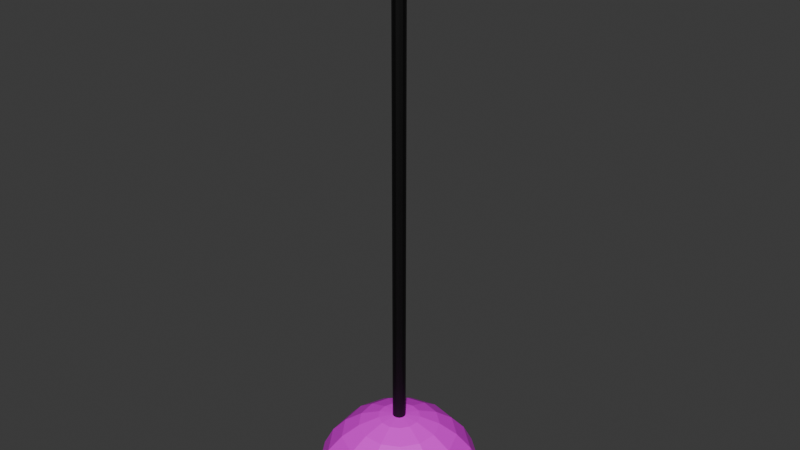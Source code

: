 # Source: hanging_light.blend  (saved by Blender 4.2.66; exported with 4.5.12 LTS)
import bpy
from mathutils import Matrix  # noqa: F401  (used for matrix-valued properties, if any)

bpy.ops.wm.read_factory_settings(use_empty=True)
scene = bpy.context.scene
scene.name = 'Scene'

# ---- collections
col_collection = bpy.data.collections.new('Collection'); scene.collection.children.link(col_collection)

# ---- images (referenced by path relative to the original .blend; pixels are not part of the script)
import os
ASSET_DIR = os.environ.get("B2B_ASSET_DIR", "")  # directory of the original .blend (textures are referenced by path, not embedded)
HERE = os.path.dirname(os.path.abspath(__file__))  # packed textures are extracted next to this script under _unpacked/

def load_image(name, relpath, width, height, colorspace="sRGB"):
    """Load a texture the original file referenced (path relative to the .blend, or extracted next to this script)."""
    p = next((c for c in (os.path.join(HERE, relpath), os.path.join(ASSET_DIR, relpath)) if relpath and os.path.exists(c)), "")
    if p:
        img = bpy.data.images.load(p, check_existing=True)
        img.name = name
    else:  # same state as the original file: an image datablock whose file is absent (Cycles renders it pink)
        img = bpy.data.images.new(name, width, height)
        img.source = "FILE"
        img.filepath = "//" + (relpath or name)
    img.colorspace_settings.name = colorspace
    return img
img_rust_jpg = load_image('rust.jpg', 'rust.jpg', 1024, 1024, 'sRGB')

# ---- materials (node trees are filled in below, after node groups)
mat_material_001 = bpy.data.materials.new('Material.001')
mat_material_002 = bpy.data.materials.new('Material.002')
mat_material_003 = bpy.data.materials.new('Material.003')

# ---- material node trees
mat_material_001.use_nodes = True; mat_material_001.node_tree.nodes.clear()
_N = mat_material_001.node_tree.nodes; _L = mat_material_001.node_tree.links
n0 = _N.new('ShaderNodeBsdfPrincipled'); n0.name = 'Principled BSDF'; n0.location = (10, 300)
n1 = _N.new('ShaderNodeOutputMaterial'); n1.name = 'Material Output'; n1.location = (300, 300)
n2 = _N.new('ShaderNodeTexImage'); n2.name = 'Image Texture'; n2.location = (-280, 271)
n2.image = img_rust_jpg
_L.new(n0.outputs[0], n1.inputs[0])
_L.new(n2.outputs[0], n0.inputs[0])
n1.is_active_output = True
mat_material_002.use_nodes = True; mat_material_002.node_tree.nodes.clear()
_N = mat_material_002.node_tree.nodes; _L = mat_material_002.node_tree.links
n0 = _N.new('ShaderNodeBsdfPrincipled'); n0.name = 'Principled BSDF'; n0.location = (10, 300)
n0.inputs[0].default_value = (0.0, 0.0, 0.0, 1.0)
n1 = _N.new('ShaderNodeOutputMaterial'); n1.name = 'Material Output'; n1.location = (300, 300)
_L.new(n0.outputs[0], n1.inputs[0])
n1.is_active_output = True
mat_material_003.use_nodes = True; mat_material_003.node_tree.nodes.clear()
_N = mat_material_003.node_tree.nodes; _L = mat_material_003.node_tree.links
n0 = _N.new('ShaderNodeBsdfPrincipled'); n0.name = 'Principled BSDF'; n0.location = (10, 300)
n0.inputs[0].default_value = (0.7718, 0.8001, 0.1957, 1.0)
n1 = _N.new('ShaderNodeOutputMaterial'); n1.name = 'Material Output'; n1.location = (300, 300)
_L.new(n0.outputs[0], n1.inputs[0])
n1.is_active_output = True

# ---- world
world_world = bpy.data.worlds.new('World'); scene.world = world_world
world_world.use_nodes = True; world_world.node_tree.nodes.clear()
_N = world_world.node_tree.nodes; _L = world_world.node_tree.links
n0 = _N.new('ShaderNodeOutputWorld'); n0.name = 'World Output'; n0.location = (300, 300)
n1 = _N.new('ShaderNodeBackground'); n1.name = 'Background'; n1.location = (10, 300)
n1.inputs[0].default_value = (0.05088, 0.05088, 0.05088, 1.0)
_L.new(n1.outputs[0], n0.inputs[0])
n0.is_active_output = True
world_world.color = (0.05088, 0.05088, 0.05088)
world_world.sun_shadow_jitter_overblur = 0.0

# ---- meshes
me_cylinder = bpy.data.meshes.new('Cylinder')
me_cylinder.from_pydata([(0.0, 1.0, -1.0), (0.0, 1.0, 1.0), (0.4647, 0.8855, -1.0), (0.4647, 0.8855, 1.0), (0.823, 0.5681, -1.0), (0.823, 0.5681, 1.0), (0.9927, 0.1205, -1.0), (0.9927, 0.1205, 1.0), (0.935, -0.3546, -1.0), (0.935, -0.3546, 1.0), (0.6631, -0.7485, -1.0), (0.6631, -0.7485, 1.0), (0.2393, -0.9709, -1.0), (0.2393, -0.9709, 1.0), (-0.2393, -0.9709, -1.0), (-0.2393, -0.9709, 1.0), (-0.6631, -0.7485, -1.0), (-0.6631, -0.7485, 1.0), (-0.935, -0.3546, -1.0), (-0.935, -0.3546, 1.0), (-0.9927, 0.1205, -1.0), (-0.9927, 0.1205, 1.0), (-0.823, 0.5681, -1.0), (-0.823, 0.5681, 1.0), (-0.4647, 0.8855, -1.0), (-0.4647, 0.8855, 1.0), (4.771e-08, 2.233, -1.028), (1.038, 1.977, -1.028), (1.838, 1.269, -1.028), (2.217, 0.2692, -1.028), (2.088, -0.7919, -1.028), (1.481, -1.672, -1.028), (0.5344, -2.168, -1.028), (-0.5344, -2.168, -1.028), (-1.481, -1.672, -1.028), (-2.088, -0.7919, -1.028), (-2.217, 0.2692, -1.028), (-1.838, 1.269, -1.028), (-1.038, 1.977, -1.028), (1.958e-06, 1.836, -1.159), (0.8532, 1.626, -1.159), (1.511, 1.043, -1.159), (1.823, 0.2213, -1.159), (1.717, -0.6511, -1.159), (1.218, -1.374, -1.159), (0.4394, -1.783, -1.159), (-0.4394, -1.783, -1.159), (-1.218, -1.374, -1.159), (-1.717, -0.6511, -1.159), (-1.823, 0.2213, -1.159), (-1.511, 1.043, -1.159), (-0.8532, 1.626, -1.159), (1.952e-06, 2.233, -1.133), (1.038, 1.977, -1.133), (1.838, 1.269, -1.133), (2.217, 0.2692, -1.133), (2.088, -0.7919, -1.133), (1.481, -1.672, -1.133), (0.5344, -2.168, -1.133), (-0.5344, -2.168, -1.133), (-1.481, -1.672, -1.133), (-2.088, -0.7919, -1.133), (-2.217, 0.2692, -1.133), (-1.838, 1.269, -1.133), (-1.038, 1.977, -1.133), (0.0, 12.62, -1.181), (1.501, 2.861, -0.9689), (2.916, 5.555, -0.9984), (4.16, 7.927, -1.046), (5.163, 9.838, -1.108), (5.866, 11.18, -1.181), (6.228, 11.87, -1.262), (-3.549e-07, 12.23, -1.259), (1.234e-08, 10.14, -1.118), (1.234e-08, 8.171, -1.062), (-1.713e-07, 5.726, -1.018), (1.234e-08, 2.949, -0.9916), (-5.684, 10.83, -1.259), (2.659, 1.835, -0.9689), (5.163, 3.564, -0.9984), (7.368, 5.085, -1.046), (9.144, 6.311, -1.108), (10.39, 7.171, -1.181), (11.03, 7.613, -1.262), (-5.354, 10.2, -1.186), (-4.713, 8.979, -1.118), (-3.797, 7.235, -1.062), (-2.661, 5.07, -1.018), (-1.37, 2.611, -0.9916), (-10.07, 6.948, -1.259), (3.207, 0.3894, -0.9689), (6.228, 0.7562, -0.9984), (8.887, 1.079, -1.046), (11.03, 1.339, -1.108), (12.53, 1.522, -1.181), (13.3, 1.615, -1.262), (-9.482, 6.545, -1.186), (-8.345, 5.76, -1.118), (-6.724, 4.642, -1.062), (-4.713, 3.253, -1.018), (-2.427, 1.675, -0.9916), (-12.14, 1.474, -1.259), (3.021, -1.146, -0.9689), (5.866, -2.225, -0.9984), (8.37, -3.175, -1.046), (10.39, -3.94, -1.108), (11.8, -4.476, -1.181), (12.53, -4.752, -1.262), (-11.44, 1.389, -1.186), (-10.07, 1.222, -1.118), (-8.111, 0.9849, -1.062), (-5.684, 0.6902, -1.018), (-2.927, 0.3554, -0.9916), (1.234e-08, 1.778e-08, -0.9824), (2.142, -2.418, -0.9689), (4.16, -4.696, -0.9984), (5.936, -6.701, -1.046), (7.368, -8.316, -1.108), (8.37, -9.448, -1.181), (8.887, -10.03, -1.262), (-11.44, -4.337, -1.259), (-10.77, -4.085, -1.186), (-9.482, -3.596, -1.118), (-7.64, -2.897, -1.062), (-5.354, -2.031, -1.018), (-2.757, -1.046, -0.9916), (0.7732, -3.137, -0.9689), (1.501, -6.092, -0.9984), (2.142, -8.692, -1.046), (2.659, -10.79, -1.108), (3.021, -12.26, -1.181), (3.207, -13.01, -1.262), (-8.111, -9.156, -1.259), (-7.64, -8.624, -1.186), (-6.724, -7.59, -1.118), (-5.418, -6.116, -1.062), (-3.797, -4.286, -1.018), (-1.955, -2.207, -0.9916), (-0.7732, -3.137, -0.9689), (-1.501, -6.092, -0.9984), (-2.142, -8.692, -1.046), (-2.659, -10.79, -1.108), (-3.021, -12.26, -1.181), (-3.207, -13.01, -1.262), (-2.927, -11.88, -1.259), (-2.757, -11.19, -1.186), (-2.427, -9.846, -1.118), (-1.955, -7.933, -1.062), (-1.37, -5.56, -1.018), (-0.7057, -2.863, -0.9916), (-2.142, -2.418, -0.9689), (-4.16, -4.696, -0.9984), (-5.936, -6.701, -1.046), (-7.368, -8.316, -1.108), (-8.37, -9.448, -1.181), (-8.887, -10.03, -1.262), (2.927, -11.88, -1.259), (2.757, -11.19, -1.186), (2.427, -9.846, -1.118), (1.955, -7.933, -1.062), (1.37, -5.56, -1.018), (0.7057, -2.863, -0.9916), (8.111, -9.156, -1.259), (-3.021, -1.146, -0.9689), (-5.866, -2.225, -0.9984), (-8.37, -3.175, -1.046), (-10.39, -3.94, -1.108), (-11.8, -4.476, -1.181), (-12.53, -4.752, -1.262), (7.64, -8.624, -1.186), (6.724, -7.59, -1.118), (5.418, -6.116, -1.062), (3.797, -4.286, -1.018), (1.955, -2.207, -0.9916), (11.44, -4.337, -1.259), (0.0, 0.0, -0.9589), (-3.207, 0.3894, -0.9689), (-6.228, 0.7562, -0.9984), (-8.887, 1.079, -1.046), (-11.03, 1.339, -1.108), (-12.53, 1.522, -1.181), (-13.3, 1.615, -1.262), (10.77, -4.085, -1.186), (9.482, -3.596, -1.118), (7.64, -2.897, -1.062), (5.354, -2.031, -1.018), (2.757, -1.046, -0.9916), (12.14, 1.474, -1.259), (-2.659, 1.835, -0.9689), (-5.163, 3.564, -0.9984), (-7.368, 5.085, -1.046), (-9.144, 6.311, -1.108), (-10.39, 7.171, -1.181), (-11.03, 7.613, -1.262), (11.44, 1.389, -1.186), (10.07, 1.222, -1.118), (8.111, 0.9849, -1.062), (5.684, 0.6902, -1.018), (2.927, 0.3554, -0.9916), (10.07, 6.948, -1.259), (-1.501, 2.861, -0.9689), (-2.916, 5.555, -0.9984), (-4.16, 7.927, -1.046), (-5.163, 9.838, -1.108), (-5.866, 11.18, -1.181), (-6.228, 11.87, -1.262), (9.482, 6.545, -1.186), (8.345, 5.76, -1.118), (6.724, 4.642, -1.062), (4.713, 3.253, -1.018), (2.427, 1.675, -0.9916), (5.684, 10.83, -1.259), (0.0, 3.231, -0.9689), (-2.012e-07, 6.274, -0.9984), (0.0, 8.952, -1.046), (0.0, 11.11, -1.108), (-4.023e-07, 13.4, -1.262), (5.354, 10.2, -1.186), (4.713, 8.979, -1.118), (3.797, 7.235, -1.062), (2.661, 5.07, -1.018), (1.37, 2.611, -0.9916), (1.234e-08, 11.52, -1.186)], [], [(0, 1, 3, 2), (2, 3, 5, 4), (4, 5, 7, 6), (6, 7, 9, 8), (8, 9, 11, 10), (10, 11, 13, 12), (12, 13, 15, 14), (14, 15, 17, 16), (16, 17, 19, 18), (18, 19, 21, 20), (20, 21, 23, 22), (3, 1, 25, 23, 21, 19, 17, 15, 13, 11, 9, 7, 5), (22, 23, 25, 24), (24, 25, 1, 0), (20, 22, 37, 36), (33, 34, 60, 59), (6, 8, 30, 29), (16, 18, 35, 34), (2, 4, 28, 27), (12, 14, 33, 32), (22, 24, 38, 37), (8, 10, 31, 30), (18, 20, 36, 35), (4, 6, 29, 28), (14, 16, 34, 33), (0, 2, 27, 26), (24, 0, 26, 38), (10, 12, 32, 31), (39, 40, 41, 42, 43, 44, 45, 46, 47, 48, 49, 50, 51), (26, 27, 53, 52), (34, 35, 61, 60), (27, 28, 54, 53), (35, 36, 62, 61), (28, 29, 55, 54), (36, 37, 63, 62), (29, 30, 56, 55), (37, 38, 64, 63), (30, 31, 57, 56), (38, 26, 52, 64), (31, 32, 58, 57), (32, 33, 59, 58), (40, 39, 52, 53), (41, 40, 53, 54), (42, 41, 54, 55), (43, 42, 55, 56), (44, 43, 56, 57), (45, 44, 57, 58), (46, 45, 58, 59), (47, 46, 59, 60), (48, 47, 60, 61), (49, 48, 61, 62), (50, 49, 62, 63), (51, 50, 63, 64), (39, 51, 64, 52), (193, 181, 101, 89), (215, 69, 68, 214), (119, 107, 174, 162), (65, 70, 69, 215), (85, 86, 74, 73), (216, 71, 70, 65), (83, 71, 211, 199), (155, 143, 144, 132), (212, 66, 175), (131, 119, 162, 156), (213, 67, 66, 212), (216, 205, 77, 72), (214, 68, 67, 213), (168, 155, 132, 120), (71, 83, 82, 70), (71, 216, 72, 211), (107, 95, 187, 174), (66, 78, 175), (181, 168, 120, 101), (67, 79, 78, 66), (95, 83, 199, 187), (68, 80, 79, 67), (205, 193, 89, 77), (69, 81, 80, 68), (143, 131, 156, 144), (70, 82, 81, 69), (87, 88, 76, 75), (78, 90, 175), (88, 113, 76), (79, 91, 90, 78), (77, 84, 222, 72), (80, 92, 91, 79), (84, 85, 73, 222), (81, 93, 92, 80), (100, 113, 88), (82, 94, 93, 81), (89, 96, 84, 77), (83, 95, 94, 82), (86, 87, 75, 74), (101, 108, 96, 89), (93, 105, 104, 92), (108, 109, 97, 96), (94, 106, 105, 93), (109, 110, 98, 97), (95, 107, 106, 94), (96, 97, 85, 84), (97, 98, 86, 85), (90, 102, 175), (98, 99, 87, 86), (91, 103, 102, 90), (99, 100, 88, 87), (92, 104, 103, 91), (107, 119, 118, 106), (110, 111, 99, 98), (111, 112, 100, 99), (102, 114, 175), (112, 113, 100), (103, 115, 114, 102), (123, 124, 111, 110), (104, 116, 115, 103), (124, 125, 112, 111), (105, 117, 116, 104), (125, 113, 112), (106, 118, 117, 105), (120, 121, 108, 101), (114, 126, 175), (137, 113, 125), (115, 127, 126, 114), (132, 133, 121, 120), (116, 128, 127, 115), (133, 134, 122, 121), (117, 129, 128, 116), (134, 135, 123, 122), (118, 130, 129, 117), (135, 136, 124, 123), (119, 131, 130, 118), (121, 122, 109, 108), (122, 123, 110, 109), (147, 148, 136, 135), (129, 141, 140, 128), (148, 149, 137, 136), (130, 142, 141, 129), (149, 113, 137), (131, 143, 142, 130), (136, 137, 125, 124), (144, 145, 133, 132), (126, 138, 175), (145, 146, 134, 133), (127, 139, 138, 126), (146, 147, 135, 134), (128, 140, 139, 127), (159, 160, 148, 147), (160, 161, 149, 148), (138, 150, 175), (161, 113, 149), (139, 151, 150, 138), (156, 157, 145, 144), (140, 152, 151, 139), (157, 158, 146, 145), (141, 153, 152, 140), (158, 159, 147, 146), (142, 154, 153, 141), (162, 169, 157, 156), (143, 155, 154, 142), (171, 172, 160, 159), (151, 164, 163, 150), (172, 173, 161, 160), (152, 165, 164, 151), (173, 113, 161), (153, 166, 165, 152), (182, 183, 170, 169), (154, 167, 166, 153), (183, 184, 171, 170), (155, 168, 167, 154), (169, 170, 158, 157), (170, 171, 159, 158), (150, 163, 175), (166, 179, 178, 165), (195, 196, 184, 183), (167, 180, 179, 166), (185, 186, 173, 172), (168, 181, 180, 167), (196, 197, 185, 184), (197, 198, 186, 185), (163, 176, 175), (198, 113, 186), (164, 177, 176, 163), (187, 194, 182, 174), (165, 178, 177, 164), (194, 195, 183, 182), (199, 206, 194, 187), (206, 207, 195, 194), (176, 188, 175), (207, 208, 196, 195), (177, 189, 188, 176), (208, 209, 197, 196), (178, 190, 189, 177), (209, 210, 198, 197), (179, 191, 190, 178), (210, 113, 198), (180, 192, 191, 179), (186, 113, 173), (181, 193, 192, 180), (189, 201, 200, 188), (220, 221, 210, 209), (190, 202, 201, 189), (221, 113, 210), (191, 203, 202, 190), (211, 217, 206, 199), (192, 204, 203, 191), (174, 182, 169, 162), (193, 205, 204, 192), (217, 218, 207, 206), (218, 219, 208, 207), (188, 200, 175), (219, 220, 209, 208), (73, 74, 219, 218), (204, 65, 215, 203), (184, 185, 172, 171), (205, 216, 65, 204), (74, 75, 220, 219), (75, 76, 221, 220), (200, 212, 175), (76, 113, 221), (201, 213, 212, 200), (72, 222, 217, 211), (202, 214, 213, 201), (222, 73, 218, 217), (203, 215, 214, 202)])
me_cylinder.polygons.foreach_set('material_index', [1, 1, 1, 1, 1, 1, 1, 1, 1, 1, 1, 1, 1, 1, 0, 2, 0, 0, 0, 0, 0, 0, 0, 0, 0, 0, 0, 0, 2, 2, 2, 2, 2, 2, 2, 2, 2, 2, 2, 2, 2, 2, 2, 2, 2, 2, 2, 2, 2, 2, 2, 2, 2, 2, 0, 0, 0, 0, 1, 0, 0, 0, 0, 0, 0, 0, 0, 0, 0, 0, 0, 0, 0, 0, 0, 0, 0, 0, 0, 0, 1, 0, 1, 0, 1, 0, 1, 0, 1, 0, 1, 0, 1, 1, 0, 1, 0, 1, 0, 1, 1, 0, 1, 0, 1, 0, 0, 1, 1, 0, 1, 0, 1, 0, 1, 0, 1, 0, 1, 0, 1, 0, 1, 0, 1, 0, 1, 0, 1, 0, 1, 1, 1, 0, 1, 0, 1, 0, 1, 1, 0, 1, 0, 1, 0, 1, 1, 0, 1, 0, 1, 0, 1, 0, 1, 0, 1, 0, 1, 0, 1, 0, 1, 0, 1, 0, 1, 0, 1, 1, 0, 0, 1, 0, 1, 0, 1, 1, 0, 1, 0, 1, 0, 1, 1, 1, 0, 1, 0, 1, 0, 1, 0, 1, 0, 1, 0, 0, 1, 0, 1, 0, 1, 0, 1, 0, 1, 1, 0, 1, 1, 0, 1, 0, 1, 1, 0, 1, 0, 1, 0, 1, 0])
_uv = me_cylinder.uv_layers.new(name='UVMap')
_uv.uv.foreach_set('vector', [1.0, 0.5, 1.0, 1.0, 0.9231, 1.0, 0.9231, 0.5, 0.9231, 0.5, 0.9231, 1.0, 0.8462, 1.0, 0.8462, 0.5, 0.8462, 0.5, 0.8462, 1.0, 0.7692, 1.0, 0.7692, 0.5, 0.7692, 0.5, 0.7692, 1.0, 0.6923, 1.0, 0.6923, 0.5, 0.6923, 0.5, 0.6923, 1.0, 0.6154, 1.0, 0.6154, 0.5, 0.6154, 0.5, 0.6154, 1.0, 0.5385, 1.0, 0.5385, 0.5, 0.5385, 0.5, 0.5385, 1.0, 0.4615, 1.0, 0.4615, 0.5, 0.4615, 0.5, 0.4615, 1.0, 0.3846, 1.0, 0.3846, 0.5, 0.3846, 0.5, 0.3846, 1.0, 0.3077, 1.0, 0.3077, 0.5, 0.3077, 0.5, 0.3077, 1.0, 0.2308, 1.0, 0.2308, 0.5, 0.2308, 0.5, 0.2308, 1.0, 0.1538, 1.0, 0.1538, 0.5, 0.3615, 0.4625, 0.25, 0.49, 0.1385, 0.4625, 0.05248, 0.3863, 0.01175, 0.2789, 0.0256, 0.1649, 0.09085, 0.07036, 0.1926, 0.01697, 0.3074, 0.01697, 0.4091, 0.07036, 0.4744, 0.1649, 0.4883, 0.2789, 0.4475, 0.3863, 0.1538, 0.5, 0.1538, 1.0, 0.07692, 1.0, 0.07692, 0.5, 0.07692, 0.5, 0.07692, 1.0, 4.47e-08, 1.0, 4.47e-08, 0.5, 0.2308, 0.5, 0.1538, 0.5, 0.1538, 0.5, 0.2308, 0.5, 0.4615, 0.5, 0.3846, 0.5, 0.3846, 0.5, 0.4615, 0.5, 0.7692, 0.5, 0.6923, 0.5, 0.6923, 0.5, 0.7692, 0.5, 0.3846, 0.5, 0.3077, 0.5, 0.3077, 0.5, 0.3846, 0.5, 0.9231, 0.5, 0.8462, 0.5, 0.8462, 0.5, 0.9231, 0.5, 0.5385, 0.5, 0.4615, 0.5, 0.4615, 0.5, 0.5385, 0.5, 0.1538, 0.5, 0.07692, 0.5, 0.07692, 0.5, 0.1538, 0.5, 0.6923, 0.5, 0.6154, 0.5, 0.6154, 0.5, 0.6923, 0.5, 0.3077, 0.5, 0.2308, 0.5, 0.2308, 0.5, 0.3077, 0.5, 0.8462, 0.5, 0.7692, 0.5, 0.7692, 0.5, 0.8462, 0.5, 0.4615, 0.5, 0.3846, 0.5, 0.3846, 0.5, 0.4615, 0.5, 1.0, 0.5, 0.9231, 0.5, 0.9231, 0.5, 1.0, 0.5, 0.07692, 0.5, 4.47e-08, 0.5, 4.47e-08, 0.5, 0.07692, 0.5, 0.6154, 0.5, 0.5385, 0.5, 0.5385, 0.5, 0.6154, 0.5, 0.75, 0.4473, 0.8417, 0.4247, 0.9124, 0.3621, 0.9459, 0.2738, 0.9345, 0.18, 0.8808, 0.1023, 0.7972, 0.05842, 0.7028, 0.05842, 0.6192, 0.1023, 0.5655, 0.18, 0.5541, 0.2738, 0.5876, 0.3621, 0.6583, 0.4247, 1.0, 0.5, 0.9231, 0.5, 0.9231, 0.5, 1.0, 0.5, 0.3846, 0.5, 0.3077, 0.5, 0.3077, 0.5, 0.3846, 0.5, 0.9231, 0.5, 0.8462, 0.5, 0.8462, 0.5, 0.9231, 0.5, 0.3077, 0.5, 0.2308, 0.5, 0.2308, 0.5, 0.3077, 0.5, 0.8462, 0.5, 0.7692, 0.5, 0.7692, 0.5, 0.8462, 0.5, 0.2308, 0.5, 0.1538, 0.5, 0.1538, 0.5, 0.2308, 0.5, 0.7692, 0.5, 0.6923, 0.5, 0.6923, 0.5, 0.7692, 0.5, 0.1538, 0.5, 0.07692, 0.5, 0.07692, 0.5, 0.1538, 0.5, 0.6923, 0.5, 0.6154, 0.5, 0.6154, 0.5, 0.6923, 0.5, 0.07692, 0.5, 4.47e-08, 0.5, 4.47e-08, 0.5, 0.07692, 0.5, 0.6154, 0.5, 0.5385, 0.5, 0.5385, 0.5, 0.6154, 0.5, 0.5385, 0.5, 0.4615, 0.5, 0.4615, 0.5, 0.5385, 0.5, 0.8417, 0.4247, 0.75, 0.4473, 0.75, 0.49, 0.8615, 0.4625, 0.9124, 0.3621, 0.8417, 0.4247, 0.8615, 0.4625, 0.9475, 0.3863, 0.9459, 0.2738, 0.9124, 0.3621, 0.9475, 0.3863, 0.9883, 0.2789, 0.9345, 0.18, 0.9459, 0.2738, 0.9883, 0.2789, 0.9744, 0.1649, 0.8808, 0.1023, 0.9345, 0.18, 0.9744, 0.1649, 0.9091, 0.07036, 0.7972, 0.05842, 0.8808, 0.1023, 0.9091, 0.07036, 0.8074, 0.01697, 0.7028, 0.05842, 0.7972, 0.05842, 0.8074, 0.01697, 0.6926, 0.01697, 0.6192, 0.1023, 0.7028, 0.05842, 0.6926, 0.01697, 0.5909, 0.07036, 0.5655, 0.18, 0.6192, 0.1023, 0.5909, 0.07036, 0.5256, 0.1649, 0.5541, 0.2738, 0.5655, 0.18, 0.5256, 0.1649, 0.5117, 0.2789, 0.5876, 0.3621, 0.5541, 0.2738, 0.5117, 0.2789, 0.5525, 0.3863, 0.6583, 0.4247, 0.5876, 0.3621, 0.5525, 0.3863, 0.6385, 0.4625, 0.75, 0.4473, 0.6583, 0.4247, 0.6385, 0.4625, 0.75, 0.49, 0.8462, 0.5385, 0.9231, 0.5385, 0.9231, 0.5385, 0.8462, 0.5385, 0.6923, 0.6923, 0.6154, 0.6923, 0.6154, 0.7692, 0.6923, 0.7692, 0.3077, 0.5385, 0.3846, 0.5385, 0.3846, 0.5385, 0.3077, 0.5385, 0.6923, 0.6154, 0.6154, 0.6154, 0.6154, 0.6923, 0.6923, 0.6923, 0.7692, 0.6923, 0.7692, 0.7692, 0.6923, 0.7692, 0.6923, 0.6923, 0.6923, 0.5385, 0.6154, 0.5385, 0.6154, 0.6154, 0.6923, 0.6154, 0.5385, 0.5385, 0.6154, 0.5385, 0.6154, 0.5385, 0.5385, 0.5385, 0.07692, 0.5385, 0.1538, 0.5385, 0.1538, 0.5385, 0.07692, 0.5385, 0.6923, 0.9231, 0.6154, 0.9231, 0.6538, 1.0, 0.2308, 0.5385, 0.3077, 0.5385, 0.3077, 0.5385, 0.2308, 0.5385, 0.6923, 0.8462, 0.6154, 0.8462, 0.6154, 0.9231, 0.6923, 0.9231, 0.6923, 0.5385, 0.7692, 0.5385, 0.7692, 0.5385, 0.6923, 0.5385, 0.6923, 0.7692, 0.6154, 0.7692, 0.6154, 0.8462, 0.6923, 0.8462, 2.98e-08, 0.5385, 0.07692, 0.5385, 0.07692, 0.5385, 2.98e-08, 0.5385, 0.6154, 0.5385, 0.5385, 0.5385, 0.5385, 0.6154, 0.6154, 0.6154, 0.6154, 0.5385, 0.6923, 0.5385, 0.6923, 0.5385, 0.6154, 0.5385, 0.3846, 0.5385, 0.4615, 0.5385, 0.4615, 0.5385, 0.3846, 0.5385, 0.6154, 0.9231, 0.5385, 0.9231, 0.5769, 1.0, 0.9231, 0.5385, 1.0, 0.5385, 1.0, 0.5385, 0.9231, 0.5385, 0.6154, 0.8462, 0.5385, 0.8462, 0.5385, 0.9231, 0.6154, 0.9231, 0.4615, 0.5385, 0.5385, 0.5385, 0.5385, 0.5385, 0.4615, 0.5385, 0.6154, 0.7692, 0.5385, 0.7692, 0.5385, 0.8462, 0.6154, 0.8462, 0.7692, 0.5385, 0.8462, 0.5385, 0.8462, 0.5385, 0.7692, 0.5385, 0.6154, 0.6923, 0.5385, 0.6923, 0.5385, 0.7692, 0.6154, 0.7692, 0.1538, 0.5385, 0.2308, 0.5385, 0.2308, 0.5385, 0.1538, 0.5385, 0.6154, 0.6154, 0.5385, 0.6154, 0.5385, 0.6923, 0.6154, 0.6923, 0.7692, 0.8462, 0.7692, 0.9231, 0.6923, 0.9231, 0.6923, 0.8462, 0.5385, 0.9231, 0.4615, 0.9231, 0.5, 1.0, 0.7692, 0.9231, 0.7308, 1.0, 0.6923, 0.9231, 0.5385, 0.8462, 0.4615, 0.8462, 0.4615, 0.9231, 0.5385, 0.9231, 0.7692, 0.5385, 0.7692, 0.6154, 0.6923, 0.6154, 0.6923, 0.5385, 0.5385, 0.7692, 0.4615, 0.7692, 0.4615, 0.8462, 0.5385, 0.8462, 0.7692, 0.6154, 0.7692, 0.6923, 0.6923, 0.6923, 0.6923, 0.6154, 0.5385, 0.6923, 0.4615, 0.6923, 0.4615, 0.7692, 0.5385, 0.7692, 0.8462, 0.9231, 0.8077, 1.0, 0.7692, 0.9231, 0.5385, 0.6154, 0.4615, 0.6154, 0.4615, 0.6923, 0.5385, 0.6923, 0.8462, 0.5385, 0.8462, 0.6154, 0.7692, 0.6154, 0.7692, 0.5385, 0.5385, 0.5385, 0.4615, 0.5385, 0.4615, 0.6154, 0.5385, 0.6154, 0.7692, 0.7692, 0.7692, 0.8462, 0.6923, 0.8462, 0.6923, 0.7692, 0.9231, 0.5385, 0.9231, 0.6154, 0.8462, 0.6154, 0.8462, 0.5385, 0.4615, 0.6923, 0.3846, 0.6923, 0.3846, 0.7692, 0.4615, 0.7692, 0.9231, 0.6154, 0.9231, 0.6923, 0.8462, 0.6923, 0.8462, 0.6154, 0.4615, 0.6154, 0.3846, 0.6154, 0.3846, 0.6923, 0.4615, 0.6923, 0.9231, 0.6923, 0.9231, 0.7692, 0.8462, 0.7692, 0.8462, 0.6923, 0.4615, 0.5385, 0.3846, 0.5385, 0.3846, 0.6154, 0.4615, 0.6154, 0.8462, 0.6154, 0.8462, 0.6923, 0.7692, 0.6923, 0.7692, 0.6154, 0.8462, 0.6923, 0.8462, 0.7692, 0.7692, 0.7692, 0.7692, 0.6923, 0.4615, 0.9231, 0.3846, 0.9231, 0.4231, 1.0, 0.8462, 0.7692, 0.8462, 0.8462, 0.7692, 0.8462, 0.7692, 0.7692, 0.4615, 0.8462, 0.3846, 0.8462, 0.3846, 0.9231, 0.4615, 0.9231, 0.8462, 0.8462, 0.8462, 0.9231, 0.7692, 0.9231, 0.7692, 0.8462, 0.4615, 0.7692, 0.3846, 0.7692, 0.3846, 0.8462, 0.4615, 0.8462, 0.3846, 0.5385, 0.3077, 0.5385, 0.3077, 0.6154, 0.3846, 0.6154, 0.9231, 0.7692, 0.9231, 0.8462, 0.8462, 0.8462, 0.8462, 0.7692, 0.9231, 0.8462, 0.9231, 0.9231, 0.8462, 0.9231, 0.8462, 0.8462, 0.3846, 0.9231, 0.3077, 0.9231, 0.3462, 1.0, 0.9231, 0.9231, 0.8846, 1.0, 0.8462, 0.9231, 0.3846, 0.8462, 0.3077, 0.8462, 0.3077, 0.9231, 0.3846, 0.9231, 1.0, 0.7692, 1.0, 0.8462, 0.9231, 0.8462, 0.9231, 0.7692, 0.3846, 0.7692, 0.3077, 0.7692, 0.3077, 0.8462, 0.3846, 0.8462, 1.0, 0.8462, 1.0, 0.9231, 0.9231, 0.9231, 0.9231, 0.8462, 0.3846, 0.6923, 0.3077, 0.6923, 0.3077, 0.7692, 0.3846, 0.7692, 1.0, 0.9231, 0.9615, 1.0, 0.9231, 0.9231, 0.3846, 0.6154, 0.3077, 0.6154, 0.3077, 0.6923, 0.3846, 0.6923, 1.0, 0.5385, 1.0, 0.6154, 0.9231, 0.6154, 0.9231, 0.5385, 0.3077, 0.9231, 0.2308, 0.9231, 0.2692, 1.0, 0.07692, 0.9231, 0.03846, 1.0, 2.98e-08, 0.9231, 0.3077, 0.8462, 0.2308, 0.8462, 0.2308, 0.9231, 0.3077, 0.9231, 0.07692, 0.5385, 0.07692, 0.6154, 0.0, 0.6154, 2.98e-08, 0.5385, 0.3077, 0.7692, 0.2308, 0.7692, 0.2308, 0.8462, 0.3077, 0.8462, 0.07692, 0.6154, 0.07692, 0.6923, 0.0, 0.6923, 0.0, 0.6154, 0.3077, 0.6923, 0.2308, 0.6923, 0.2308, 0.7692, 0.3077, 0.7692, 0.07692, 0.6923, 0.07692, 0.7692, 2.98e-08, 0.7692, 0.0, 0.6923, 0.3077, 0.6154, 0.2308, 0.6154, 0.2308, 0.6923, 0.3077, 0.6923, 0.07692, 0.7692, 0.07692, 0.8462, 2.98e-08, 0.8462, 2.98e-08, 0.7692, 0.3077, 0.5385, 0.2308, 0.5385, 0.2308, 0.6154, 0.3077, 0.6154, 1.0, 0.6154, 1.0, 0.6923, 0.9231, 0.6923, 0.9231, 0.6154, 1.0, 0.6923, 1.0, 0.7692, 0.9231, 0.7692, 0.9231, 0.6923, 0.1538, 0.7692, 0.1538, 0.8462, 0.07692, 0.8462, 0.07692, 0.7692, 0.2308, 0.6923, 0.1538, 0.6923, 0.1538, 0.7692, 0.2308, 0.7692, 0.1538, 0.8462, 0.1538, 0.9231, 0.07692, 0.9231, 0.07692, 0.8462, 0.2308, 0.6154, 0.1538, 0.6154, 0.1538, 0.6923, 0.2308, 0.6923, 0.1538, 0.9231, 0.1154, 1.0, 0.07692, 0.9231, 0.2308, 0.5385, 0.1538, 0.5385, 0.1538, 0.6154, 0.2308, 0.6154, 0.07692, 0.8462, 0.07692, 0.9231, 2.98e-08, 0.9231, 2.98e-08, 0.8462, 0.1538, 0.5385, 0.1538, 0.6154, 0.07692, 0.6154, 0.07692, 0.5385, 0.2308, 0.9231, 0.1538, 0.9231, 0.1923, 1.0, 0.1538, 0.6154, 0.1538, 0.6923, 0.07692, 0.6923, 0.07692, 0.6154, 0.2308, 0.8462, 0.1538, 0.8462, 0.1538, 0.9231, 0.2308, 0.9231, 0.1538, 0.6923, 0.1538, 0.7692, 0.07692, 0.7692, 0.07692, 0.6923, 0.2308, 0.7692, 0.1538, 0.7692, 0.1538, 0.8462, 0.2308, 0.8462, 0.2308, 0.7692, 0.2308, 0.8462, 0.1538, 0.8462, 0.1538, 0.7692, 0.2308, 0.8462, 0.2308, 0.9231, 0.1538, 0.9231, 0.1538, 0.8462, 0.1538, 0.9231, 0.07692, 0.9231, 0.1154, 1.0, 0.2308, 0.9231, 0.1923, 1.0, 0.1538, 0.9231, 0.1538, 0.8462, 0.07692, 0.8462, 0.07692, 0.9231, 0.1538, 0.9231, 0.2308, 0.5385, 0.2308, 0.6154, 0.1538, 0.6154, 0.1538, 0.5385, 0.1538, 0.7692, 0.07692, 0.7692, 0.07692, 0.8462, 0.1538, 0.8462, 0.2308, 0.6154, 0.2308, 0.6923, 0.1538, 0.6923, 0.1538, 0.6154, 0.1538, 0.6923, 0.07692, 0.6923, 0.07692, 0.7692, 0.1538, 0.7692, 0.2308, 0.6923, 0.2308, 0.7692, 0.1538, 0.7692, 0.1538, 0.6923, 0.1538, 0.6154, 0.07692, 0.6154, 0.07692, 0.6923, 0.1538, 0.6923, 0.3077, 0.5385, 0.3077, 0.6154, 0.2308, 0.6154, 0.2308, 0.5385, 0.1538, 0.5385, 0.07692, 0.5385, 0.07692, 0.6154, 0.1538, 0.6154, 0.3077, 0.7692, 0.3077, 0.8462, 0.2308, 0.8462, 0.2308, 0.7692, 0.07692, 0.8462, 2.98e-08, 0.8462, 2.98e-08, 0.9231, 0.07692, 0.9231, 0.3077, 0.8462, 0.3077, 0.9231, 0.2308, 0.9231, 0.2308, 0.8462, 0.07692, 0.7692, 2.98e-08, 0.7692, 2.98e-08, 0.8462, 0.07692, 0.8462, 0.3077, 0.9231, 0.2692, 1.0, 0.2308, 0.9231, 0.07692, 0.6923, 0.0, 0.6923, 2.98e-08, 0.7692, 0.07692, 0.7692, 0.3846, 0.6154, 0.3846, 0.6923, 0.3077, 0.6923, 0.3077, 0.6154, 0.07692, 0.6154, 0.0, 0.6154, 0.0, 0.6923, 0.07692, 0.6923, 0.3846, 0.6923, 0.3846, 0.7692, 0.3077, 0.7692, 0.3077, 0.6923, 0.07692, 0.5385, 2.98e-08, 0.5385, 0.0, 0.6154, 0.07692, 0.6154, 0.3077, 0.6154, 0.3077, 0.6923, 0.2308, 0.6923, 0.2308, 0.6154, 0.3077, 0.6923, 0.3077, 0.7692, 0.2308, 0.7692, 0.2308, 0.6923, 0.07692, 0.9231, 2.98e-08, 0.9231, 0.03846, 1.0, 1.0, 0.6923, 0.9231, 0.6923, 0.9231, 0.7692, 1.0, 0.7692, 0.4615, 0.6923, 0.4615, 0.7692, 0.3846, 0.7692, 0.3846, 0.6923, 1.0, 0.6154, 0.9231, 0.6154, 0.9231, 0.6923, 1.0, 0.6923, 0.3846, 0.8462, 0.3846, 0.9231, 0.3077, 0.9231, 0.3077, 0.8462, 1.0, 0.5385, 0.9231, 0.5385, 0.9231, 0.6154, 1.0, 0.6154, 0.4615, 0.7692, 0.4615, 0.8462, 0.3846, 0.8462, 0.3846, 0.7692, 0.4615, 0.8462, 0.4615, 0.9231, 0.3846, 0.9231, 0.3846, 0.8462, 1.0, 0.9231, 0.9231, 0.9231, 0.9615, 1.0, 0.4615, 0.9231, 0.4231, 1.0, 0.3846, 0.9231, 1.0, 0.8462, 0.9231, 0.8462, 0.9231, 0.9231, 1.0, 0.9231, 0.4615, 0.5385, 0.4615, 0.6154, 0.3846, 0.6154, 0.3846, 0.5385, 1.0, 0.7692, 0.9231, 0.7692, 0.9231, 0.8462, 1.0, 0.8462, 0.4615, 0.6154, 0.4615, 0.6923, 0.3846, 0.6923, 0.3846, 0.6154, 0.5385, 0.5385, 0.5385, 0.6154, 0.4615, 0.6154, 0.4615, 0.5385, 0.5385, 0.6154, 0.5385, 0.6923, 0.4615, 0.6923, 0.4615, 0.6154, 0.9231, 0.9231, 0.8462, 0.9231, 0.8846, 1.0, 0.5385, 0.6923, 0.5385, 0.7692, 0.4615, 0.7692, 0.4615, 0.6923, 0.9231, 0.8462, 0.8462, 0.8462, 0.8462, 0.9231, 0.9231, 0.9231, 0.5385, 0.7692, 0.5385, 0.8462, 0.4615, 0.8462, 0.4615, 0.7692, 0.9231, 0.7692, 0.8462, 0.7692, 0.8462, 0.8462, 0.9231, 0.8462, 0.5385, 0.8462, 0.5385, 0.9231, 0.4615, 0.9231, 0.4615, 0.8462, 0.9231, 0.6923, 0.8462, 0.6923, 0.8462, 0.7692, 0.9231, 0.7692, 0.5385, 0.9231, 0.5, 1.0, 0.4615, 0.9231, 0.9231, 0.6154, 0.8462, 0.6154, 0.8462, 0.6923, 0.9231, 0.6923, 0.3846, 0.9231, 0.3462, 1.0, 0.3077, 0.9231, 0.9231, 0.5385, 0.8462, 0.5385, 0.8462, 0.6154, 0.9231, 0.6154, 0.8462, 0.8462, 0.7692, 0.8462, 0.7692, 0.9231, 0.8462, 0.9231, 0.6154, 0.8462, 0.6154, 0.9231, 0.5385, 0.9231, 0.5385, 0.8462, 0.8462, 0.7692, 0.7692, 0.7692, 0.7692, 0.8462, 0.8462, 0.8462, 0.6154, 0.9231, 0.5769, 1.0, 0.5385, 0.9231, 0.8462, 0.6923, 0.7692, 0.6923, 0.7692, 0.7692, 0.8462, 0.7692, 0.6154, 0.5385, 0.6154, 0.6154, 0.5385, 0.6154, 0.5385, 0.5385, 0.8462, 0.6154, 0.7692, 0.6154, 0.7692, 0.6923, 0.8462, 0.6923, 0.3846, 0.5385, 0.3846, 0.6154, 0.3077, 0.6154, 0.3077, 0.5385, 0.8462, 0.5385, 0.7692, 0.5385, 0.7692, 0.6154, 0.8462, 0.6154, 0.6154, 0.6154, 0.6154, 0.6923, 0.5385, 0.6923, 0.5385, 0.6154, 0.6154, 0.6923, 0.6154, 0.7692, 0.5385, 0.7692, 0.5385, 0.6923, 0.8462, 0.9231, 0.7692, 0.9231, 0.8077, 1.0, 0.6154, 0.7692, 0.6154, 0.8462, 0.5385, 0.8462, 0.5385, 0.7692, 0.6923, 0.6923, 0.6923, 0.7692, 0.6154, 0.7692, 0.6154, 0.6923, 0.7692, 0.6154, 0.6923, 0.6154, 0.6923, 0.6923, 0.7692, 0.6923, 0.3846, 0.7692, 0.3846, 0.8462, 0.3077, 0.8462, 0.3077, 0.7692, 0.7692, 0.5385, 0.6923, 0.5385, 0.6923, 0.6154, 0.7692, 0.6154, 0.6923, 0.7692, 0.6923, 0.8462, 0.6154, 0.8462, 0.6154, 0.7692, 0.6923, 0.8462, 0.6923, 0.9231, 0.6154, 0.9231, 0.6154, 0.8462, 0.7692, 0.9231, 0.6923, 0.9231, 0.7308, 1.0, 0.6923, 0.9231, 0.6538, 1.0, 0.6154, 0.9231, 0.7692, 0.8462, 0.6923, 0.8462, 0.6923, 0.9231, 0.7692, 0.9231, 0.6923, 0.5385, 0.6923, 0.6154, 0.6154, 0.6154, 0.6154, 0.5385, 0.7692, 0.7692, 0.6923, 0.7692, 0.6923, 0.8462, 0.7692, 0.8462, 0.6923, 0.6154, 0.6923, 0.6923, 0.6154, 0.6923, 0.6154, 0.6154, 0.7692, 0.6923, 0.6923, 0.6923, 0.6923, 0.7692, 0.7692, 0.7692])
me_cylinder.materials.append(mat_material_001)
me_cylinder.materials.append(mat_material_002)
me_cylinder.materials.append(mat_material_003)
me_cylinder.update()

# ---- objects
ob_cylinder = bpy.data.objects.new('Cylinder', me_cylinder)

# ---- transforms, parenting, visibility, modifiers, constraints
ob_cylinder.location = (0.0, 0.0, 3.781)
ob_cylinder.scale = (0.07407, 0.07407, 2.901)

# ---- collection membership
col_collection.objects.link(ob_cylinder)

# ---- scene / render settings (as saved in the file)
scene.frame_start = 1; scene.frame_end = 250; scene.frame_set(1)
scene.render.engine = 'BLENDER_EEVEE_NEXT'
bpy.context.view_layer.update()

# ---- added for rendering (the .blend has no active camera and no usable light): camera, sun
cam_auto = bpy.data.cameras.new('AutoCamera')
cam_auto.lens = 50.0
cam_auto.sensor_width = 36.0
cam_auto.clip_end = 1000.0
ob_auto_camera = bpy.data.objects.new('AutoCamera', cam_auto)
scene.collection.objects.link(ob_auto_camera)
ob_auto_camera.location = (6.59223, -7.89626, 8.67506)
ob_auto_camera.rotation_euler = (1.09748, -7.21219e-08, 0.694738)
scene.camera = ob_auto_camera
light_auto_sun = bpy.data.lights.new('AutoSun', 'SUN')
light_auto_sun.energy = 3.0
light_auto_sun.angle = 0.0523599
ob_auto_sun = bpy.data.objects.new('AutoSun', light_auto_sun)
scene.collection.objects.link(ob_auto_sun)
ob_auto_sun.rotation_euler = (0.872665, 0.174533, 0.523599)
bpy.context.view_layer.update()
